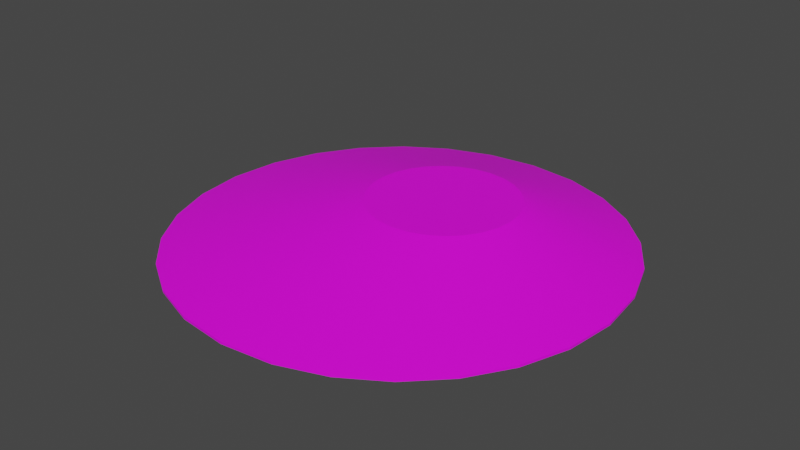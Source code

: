 # Source: terrain_gentle_hill_130.blend  (saved by Blender 3.0.42; exported with 4.5.12 LTS)
import bpy
from mathutils import Matrix  # noqa: F401  (used for matrix-valued properties, if any)

bpy.ops.wm.read_factory_settings(use_empty=True)
scene = bpy.context.scene
scene.name = 'Scene'

# ---- collections
col_collection = bpy.data.collections.new('Collection'); scene.collection.children.link(col_collection)

# ---- images (referenced by path relative to the original .blend; pixels are not part of the script)
import os
ASSET_DIR = os.environ.get("B2B_ASSET_DIR", "")  # directory of the original .blend (textures are referenced by path, not embedded)
HERE = os.path.dirname(os.path.abspath(__file__))  # packed textures are extracted next to this script under _unpacked/

def load_image(name, relpath, width, height, colorspace="sRGB"):
    """Load a texture the original file referenced (path relative to the .blend, or extracted next to this script)."""
    p = next((c for c in (os.path.join(HERE, relpath), os.path.join(ASSET_DIR, relpath)) if relpath and os.path.exists(c)), "")
    if p:
        img = bpy.data.images.load(p, check_existing=True)
        img.name = name
    else:  # same state as the original file: an image datablock whose file is absent (Cycles renders it pink)
        img = bpy.data.images.new(name, width, height)
        img.source = "FILE"
        img.filepath = "//" + (relpath or name)
    img.colorspace_settings.name = colorspace
    return img
img_background_jpg_001 = load_image('background.jpg.001', 'background.jpg', 1024, 1024, 'sRGB')

# ---- materials (node trees are filled in below, after node groups)
mat_default_obj_008 = bpy.data.materials.new('Default_OBJ.008')
mat_default_obj_008.use_transparent_shadow = False

# ---- material node trees
mat_default_obj_008.use_nodes = True; mat_default_obj_008.node_tree.nodes.clear()
_N = mat_default_obj_008.node_tree.nodes; _L = mat_default_obj_008.node_tree.links
n0 = _N.new('ShaderNodeBsdfPrincipled'); n0.name = 'Principled BSDF'; n0.location = (10, 300)
n0.distribution = 'GGX'
n0.subsurface_method = 'RANDOM_WALK_SKIN'
n0.inputs[3].default_value = 1.45
n0.inputs[27].default_value = (0.0, 0.0, 0.0, 1.0)
n0.inputs[28].default_value = 1.0
n1 = _N.new('ShaderNodeOutputMaterial'); n1.name = 'Material Output'; n1.location = (300, 300)
n2 = _N.new('ShaderNodeTexImage'); n2.name = 'Image Texture'; n2.location = (-440, 125)
n2.image = img_background_jpg_001
_L.new(n0.outputs[0], n1.inputs[0])
_L.new(n2.outputs[0], n0.inputs[0])
n1.is_active_output = True

# ---- world
world_world = bpy.data.worlds.new('World'); scene.world = world_world
world_world.use_nodes = True; world_world.node_tree.nodes.clear()
_N = world_world.node_tree.nodes; _L = world_world.node_tree.links
n0 = _N.new('ShaderNodeOutputWorld'); n0.name = 'World Output'; n0.location = (300, 300)
n1 = _N.new('ShaderNodeBackground'); n1.name = 'Background'; n1.location = (10, 300)
n1.inputs[0].default_value = (0.05088, 0.05088, 0.05088, 1.0)
_L.new(n1.outputs[0], n0.inputs[0])
n0.is_active_output = True
world_world.color = (0.05088, 0.05088, 0.05088)
world_world.use_sun_shadow = False
world_world.sun_shadow_jitter_overblur = 0.0

# ---- meshes
me_terrain_wooded_hill__105 = bpy.data.meshes.new('terrain Wooded Hill #105')
me_terrain_wooded_hill__105.from_pydata([(2.307, -0.1034, -0.1111), (2.244, 0.4351, -0.1111), (2.244, 0.4351, -0.08572), (2.307, -0.1034, -0.08572), (2.067, 0.9296, -0.1111), (2.067, 0.9296, -0.08572), (1.788, 1.366, -0.1111), (1.788, 1.366, -0.08572), (1.422, 1.73, -0.1111), (1.422, 1.73, -0.08572), (0.9841, 2.008, -0.1111), (0.9841, 2.008, -0.08572), (0.4875, 2.184, -0.1111), (0.4875, 2.184, -0.08572), (-0.05335, 2.247, -0.1111), (-0.05335, 2.247, -0.08572), (-0.5941, 2.184, -0.1111), (-0.5941, 2.184, -0.08572), (-1.091, 2.008, -0.1111), (-1.091, 2.008, -0.08572), (-1.529, 1.73, -0.1111), (-1.529, 1.73, -0.08572), (-1.895, 1.366, -0.1111), (-1.895, 1.366, -0.08572), (-2.173, 0.9296, -0.1111), (-2.173, 0.9296, -0.08572), (-2.351, 0.4351, -0.1111), (-2.351, 0.4351, -0.08572), (-2.413, -0.1034, -0.1111), (-2.413, -0.1034, -0.08572), (-2.351, -0.6419, -0.1111), (-2.351, -0.6419, -0.08572), (-2.173, -1.136, -0.1111), (-2.173, -1.136, -0.08572), (-1.895, -1.573, -0.1111), (-1.895, -1.573, -0.08572), (-1.529, -1.937, -0.1111), (-1.529, -1.937, -0.08572), (-1.091, -2.214, -0.1111), (-1.091, -2.214, -0.08572), (-0.5941, -2.391, -0.1111), (-0.5941, -2.391, -0.08572), (-0.05335, -2.453, -0.1111), (-0.05335, -2.453, -0.08572), (0.4875, -2.391, -0.1111), (0.4875, -2.391, -0.08572), (0.9841, -2.214, -0.1111), (0.9841, -2.214, -0.08572), (1.422, -1.937, -0.1111), (1.422, -1.937, -0.08572), (1.788, -1.573, -0.1111), (1.788, -1.573, -0.08572), (2.067, -1.136, -0.1111), (2.067, -1.136, -0.08572), (2.244, -0.6419, -0.1111), (2.244, -0.6419, -0.08572), (2.244, 0.4351, -0.08572), (2.307, -0.1034, -0.08572), (2.067, 0.9296, -0.08572), (2.244, -0.6419, -0.08572), (1.788, 1.366, -0.08572), (1.422, 1.73, -0.08572), (0.9841, 2.008, -0.08572), (0.4875, 2.184, -0.08572), (-0.05335, 2.247, -0.08572), (-0.5941, 2.184, -0.08572), (-1.091, 2.008, -0.08572), (-1.529, 1.73, -0.08572), (-1.895, 1.366, -0.08572), (-2.173, 0.9296, -0.08572), (-2.351, 0.4351, -0.08572), (-2.413, -0.1034, -0.08572), (-2.351, -0.6419, -0.08572), (-2.173, -1.136, -0.08572), (-1.895, -1.573, -0.08572), (-1.529, -1.937, -0.08572), (-1.091, -2.214, -0.08572), (-0.5941, -2.391, -0.08572), (-0.05335, -2.453, -0.08572), (0.4875, -2.391, -0.08572), (0.9841, -2.214, -0.08572), (1.422, -1.937, -0.08572), (1.788, -1.573, -0.08572), (2.067, -1.136, -0.08572), (0.9313, 0.4909, 0.2826), (0.9522, 0.3102, 0.2826), (0.8716, 0.6569, 0.2826), (0.9313, 0.1294, 0.2826), (0.7781, 0.8034, 0.2826), (0.6553, 0.9256, 0.2826), (0.5083, 1.019, 0.2826), (0.3416, 1.078, 0.2826), (0.16, 1.099, 0.2826), (-0.02149, 1.078, 0.2826), (-0.1882, 1.019, 0.2826), (-0.3353, 0.9256, 0.2826), (-0.458, 0.8034, 0.2826), (-0.5515, 0.6569, 0.2826), (-0.6112, 0.4909, 0.2826), (-0.6321, 0.3102, 0.2826), (-0.6112, 0.1294, 0.2826), (-0.5515, -0.03659, 0.2826), (-0.458, -0.1831, 0.2826), (-0.3353, -0.3053, 0.2826), (-0.1882, -0.3984, 0.2826), (-0.02149, -0.4578, 0.2826), (0.16, -0.4787, 0.2826), (0.3416, -0.4578, 0.2826), (0.5083, -0.3984, 0.2826), (0.6553, -0.3053, 0.2826), (0.7781, -0.1831, 0.2826), (0.8716, -0.03659, 0.2826)], [], [(0, 1, 2), (0, 2, 3), (1, 4, 5), (1, 5, 2), (4, 6, 7), (4, 7, 5), (6, 8, 9), (6, 9, 7), (8, 10, 11), (8, 11, 9), (10, 12, 13), (10, 13, 11), (29, 31, 72, 71), (51, 53, 83, 82), (7, 9, 61, 60), (27, 29, 71, 70), (16, 18, 19), (16, 19, 17), (41, 43, 78, 77), (25, 27, 70, 69), (20, 22, 23), (20, 23, 21), (22, 24, 25), (22, 25, 23), (24, 26, 27), (24, 27, 25), (26, 28, 29), (26, 29, 27), (28, 30, 31), (28, 31, 29), (30, 32, 33), (30, 33, 31), (32, 34, 35), (32, 35, 33), (34, 36, 37), (34, 37, 35), (36, 38, 39), (36, 39, 37), (38, 40, 41), (38, 41, 39), (45, 43, 42, 44), (11, 13, 63, 62), (15, 13, 12, 14), (31, 33, 73, 72), (44, 46, 47), (44, 47, 45), (82, 83, 111, 110), (45, 47, 80, 79), (48, 50, 51), (48, 51, 49), (50, 52, 53), (50, 53, 51), (52, 54, 55), (52, 55, 53), (54, 0, 3), (54, 3, 55), (21, 19, 18, 20), (89, 90, 91, 92, 93, 94, 95, 96, 97, 98, 99, 100, 101, 102, 103, 104, 105, 106, 107, 108, 109, 110, 111, 87, 85, 84, 86, 88), (19, 21, 67, 66), (23, 25, 69, 68), (3, 2, 56, 57), (21, 23, 68, 67), (9, 11, 62, 61), (35, 37, 75, 74), (2, 5, 58, 56), (76, 77, 105, 104), (55, 3, 57, 59), (17, 19, 66, 65), (33, 35, 74, 73), (39, 41, 77, 76), (61, 62, 90, 89), (37, 39, 76, 75), (49, 51, 82, 81), (47, 49, 81, 80), (17, 15, 14, 16), (43, 41, 40, 42), (53, 55, 59, 83), (15, 17, 65, 64), (48, 46, 44, 42, 40, 38, 36, 34, 32, 30, 28, 26, 24, 22, 20, 18, 16, 14, 12, 10, 8, 6, 4, 1, 0, 54, 52, 50), (43, 45, 79, 78), (71, 72, 100, 99), (49, 47, 46, 48), (72, 73, 101, 100), (13, 15, 64, 63), (60, 61, 89, 88), (59, 57, 85, 87), (79, 80, 108, 107), (67, 68, 96, 95), (75, 76, 104, 103), (58, 60, 88, 86), (62, 63, 91, 90), (73, 74, 102, 101), (66, 67, 95, 94), (56, 58, 86, 84), (57, 56, 84, 85), (77, 78, 106, 105), (68, 69, 97, 96), (83, 59, 87, 111), (64, 65, 93, 92), (5, 7, 60, 58), (78, 79, 107, 106), (70, 71, 99, 98), (80, 81, 109, 108), (81, 82, 110, 109), (63, 64, 92, 91), (65, 66, 94, 93), (69, 70, 98, 97), (74, 75, 103, 102)])
me_terrain_wooded_hill__105.polygons.foreach_set('use_smooth', [True] * 108)
_k = set([(0, 1), (0, 3), (0, 54), (1, 2), (1, 4), (2, 3), (2, 5), (3, 55), (4, 5), (4, 6), (5, 7), (6, 7), (6, 8), (7, 9), (8, 9), (8, 10), (9, 11), (10, 11), (10, 12), (11, 13), (12, 13), (12, 14), (13, 15), (14, 15), (14, 16), (15, 17), (16, 17), (16, 18), (17, 19), (18, 19), (18, 20), (19, 21), (20, 21), (20, 22), (21, 23), (22, 23), (22, 24), (23, 25), (24, 25), (24, 26), (25, 27), (26, 27), (26, 28), (27, 29), (28, 29), (28, 30), (29, 31), (30, 31), (30, 32), (31, 33), (32, 33), (32, 34), (33, 35), (34, 35), (34, 36), (35, 37), (36, 37), (36, 38), (37, 39), (38, 39), (38, 40), (39, 41), (40, 41), (40, 42), (41, 43), (42, 43), (42, 44), (43, 45), (44, 45), (44, 46), (45, 47), (46, 47), (46, 48), (47, 49), (48, 49), (48, 50), (49, 51), (50, 51), (50, 52), (51, 53), (52, 53), (52, 54), (53, 55), (54, 55), (56, 57), (56, 58), (57, 59), (58, 60), (59, 83), (60, 61), (61, 62), (62, 63), (63, 64), (64, 65), (65, 66), (66, 67), (67, 68), (68, 69), (69, 70), (70, 71), (71, 72), (72, 73), (73, 74), (74, 75), (75, 76), (76, 77), (77, 78), (78, 79), (79, 80), (80, 81), (81, 82), (82, 83), (84, 85), (84, 86), (85, 87), (86, 88), (87, 111), (88, 89), (89, 90), (90, 91), (91, 92), (92, 93), (93, 94), (94, 95), (95, 96), (96, 97), (97, 98), (98, 99), (99, 100), (100, 101), (101, 102), (102, 103), (103, 104), (104, 105), (105, 106), (106, 107), (107, 108), (108, 109), (109, 110), (110, 111)])
me_terrain_wooded_hill__105.attributes.new('sharp_edge', 'BOOLEAN', 'EDGE').data.foreach_set('value', [ (min(e.vertices), max(e.vertices)) in _k for e in me_terrain_wooded_hill__105.edges])
_uv = me_terrain_wooded_hill__105.uv_layers.new(name='UVMap')
_uv.uv.foreach_set('vector', [0.9425, 0.7076, 0.9166, 0.6872, 0.9179, 0.6851, 0.9425, 0.7076, 0.9179, 0.6851, 0.9442, 0.7058, 0.9166, 0.6872, 0.8877, 0.6737, 0.8885, 0.6713, 0.9166, 0.6872, 0.8885, 0.6713, 0.9179, 0.6851, 0.8877, 0.6737, 0.8569, 0.6669, 0.8572, 0.6644, 0.8877, 0.6737, 0.8572, 0.6644, 0.8885, 0.6713, 0.8569, 0.6669, 0.8255, 0.6669, 0.8253, 0.6645, 0.8569, 0.6669, 0.8253, 0.6645, 0.8572, 0.6644, 0.8255, 0.6669, 0.7948, 0.6739, 0.794, 0.6715, 0.8255, 0.6669, 0.794, 0.6715, 0.8253, 0.6645, 0.7948, 0.6739, 0.766, 0.6876, 0.7647, 0.6855, 0.7948, 0.6739, 0.7647, 0.6855, 0.794, 0.6715, 0.7404, 0.9082, 0.7668, 0.9278, 0.7668, 0.9278, 0.7404, 0.9082, 0.986, 0.7919, 0.9791, 0.761, 0.9791, 0.761, 0.986, 0.7919, 0.8572, 0.6644, 0.8253, 0.6645, 0.8253, 0.6645, 0.8572, 0.6644, 0.7194, 0.883, 0.7404, 0.9082, 0.7404, 0.9082, 0.7194, 0.883, 0.72, 0.7337, 0.7066, 0.7623, 0.7042, 0.7615, 0.72, 0.7337, 0.7042, 0.7615, 0.7179, 0.7324, 0.9187, 0.9278, 0.9448, 0.9081, 0.9448, 0.9081, 0.9187, 0.9278, 0.7052, 0.8545, 0.7194, 0.883, 0.7194, 0.883, 0.7052, 0.8545, 0.7, 0.7927, 0.7003, 0.8236, 0.6979, 0.8239, 0.7, 0.7927, 0.6979, 0.8239, 0.6975, 0.7924, 0.7003, 0.8236, 0.7075, 0.8537, 0.7052, 0.8545, 0.7003, 0.8236, 0.7052, 0.8545, 0.6979, 0.8239, 0.7075, 0.8537, 0.7214, 0.8817, 0.7194, 0.883, 0.7075, 0.8537, 0.7194, 0.883, 0.7052, 0.8545, 0.7214, 0.8817, 0.7421, 0.9065, 0.7404, 0.9082, 0.7214, 0.8817, 0.7404, 0.9082, 0.7194, 0.883, 0.7421, 0.9065, 0.768, 0.9257, 0.7668, 0.9278, 0.7421, 0.9065, 0.7668, 0.9278, 0.7404, 0.9082, 0.768, 0.9257, 0.7968, 0.938, 0.7961, 0.9403, 0.768, 0.9257, 0.7961, 0.9403, 0.7668, 0.9278, 0.7968, 0.938, 0.8274, 0.9433, 0.8271, 0.9457, 0.7968, 0.938, 0.8271, 0.9457, 0.7961, 0.9403, 0.8274, 0.9433, 0.8585, 0.9441, 0.8587, 0.9466, 0.8274, 0.9433, 0.8587, 0.9466, 0.8271, 0.9457, 0.8585, 0.9441, 0.8889, 0.9383, 0.8896, 0.9407, 0.8585, 0.9441, 0.8896, 0.9407, 0.8587, 0.9466, 0.8889, 0.9383, 0.9175, 0.9257, 0.9187, 0.9278, 0.8889, 0.9383, 0.9187, 0.9278, 0.8896, 0.9407, 0.9654, 0.8827, 0.9448, 0.9081, 0.9431, 0.9063, 0.9634, 0.8814, 0.794, 0.6715, 0.7647, 0.6855, 0.7647, 0.6855, 0.794, 0.6715, 0.7386, 0.7062, 0.7647, 0.6855, 0.766, 0.6876, 0.7403, 0.708, 0.7668, 0.9278, 0.7961, 0.9403, 0.7961, 0.9403, 0.7668, 0.9278, 0.9634, 0.8814, 0.9769, 0.8532, 0.9792, 0.8541, 0.9634, 0.8814, 0.9792, 0.8541, 0.9654, 0.8827, 0.2319, 0.07384, 0.3314, 0.02551, 0.5305, 0.3078, 0.4971, 0.3241, 0.9654, 0.8827, 0.9792, 0.8541, 0.9792, 0.8541, 0.9654, 0.8827, 0.9836, 0.8231, 0.9836, 0.7922, 0.986, 0.7919, 0.9836, 0.8231, 0.986, 0.7919, 0.986, 0.8234, 0.9836, 0.7922, 0.9767, 0.7618, 0.9791, 0.761, 0.9836, 0.7922, 0.9791, 0.761, 0.986, 0.7919, 0.9767, 0.7618, 0.963, 0.7332, 0.9651, 0.7319, 0.9767, 0.7618, 0.9651, 0.7319, 0.9791, 0.761, 0.963, 0.7332, 0.9425, 0.7076, 0.9442, 0.7058, 0.963, 0.7332, 0.9442, 0.7058, 0.9651, 0.7319, 0.6975, 0.7924, 0.7042, 0.7615, 0.7066, 0.7623, 0.7, 0.7927, 0.7298, 0.3773, 0.746, 0.4107, 0.7546, 0.4475, 0.7546, 0.4865, 0.7458, 0.5244, 0.7291, 0.5583, 0.7058, 0.5871, 0.6768, 0.6101, 0.6434, 0.6264, 0.6067, 0.6349, 0.5677, 0.6349, 0.5298, 0.6261, 0.496, 0.6093, 0.4671, 0.5859, 0.4441, 0.5569, 0.4279, 0.5235, 0.4193, 0.4867, 0.4193, 0.4477, 0.4281, 0.4098, 0.4448, 0.3759, 0.4681, 0.3471, 0.4971, 0.3241, 0.5305, 0.3078, 0.5672, 0.2993, 0.6062, 0.2993, 0.6441, 0.3081, 0.6779, 0.3249, 0.7068, 0.3483, 0.7042, 0.7615, 0.6975, 0.7924, 0.6975, 0.7924, 0.7042, 0.7615, 0.6979, 0.8239, 0.7052, 0.8545, 0.7052, 0.8545, 0.6979, 0.8239, 0.9442, 0.7058, 0.9179, 0.6851, 0.9179, 0.6851, 0.9442, 0.7058, 0.6975, 0.7924, 0.6979, 0.8239, 0.6979, 0.8239, 0.6975, 0.7924, 0.8253, 0.6645, 0.794, 0.6715, 0.794, 0.6715, 0.8253, 0.6645, 0.8271, 0.9457, 0.8587, 0.9466, 0.8587, 0.9466, 0.8271, 0.9457, 0.9179, 0.6851, 0.8885, 0.6713, 0.8885, 0.6713, 0.9179, 0.6851, 0.02567, 0.668, 9.394e-05, 0.5584, 0.4193, 0.4867, 0.4279, 0.5235, 0.9651, 0.7319, 0.9442, 0.7058, 0.9442, 0.7058, 0.9651, 0.7319, 0.7179, 0.7324, 0.7042, 0.7615, 0.7042, 0.7615, 0.7179, 0.7324, 0.7961, 0.9403, 0.8271, 0.9457, 0.8271, 0.9457, 0.7961, 0.9403, 0.8896, 0.9407, 0.9187, 0.9278, 0.9187, 0.9278, 0.8896, 0.9407, 0.9251, 0.2324, 0.9735, 0.332, 0.746, 0.4107, 0.7298, 0.3773, 0.8587, 0.9466, 0.8896, 0.9407, 0.8896, 0.9407, 0.8587, 0.9466, 0.986, 0.8234, 0.986, 0.7919, 0.986, 0.7919, 0.986, 0.8234, 0.9792, 0.8541, 0.986, 0.8234, 0.986, 0.8234, 0.9792, 0.8541, 0.7179, 0.7324, 0.7386, 0.7062, 0.7403, 0.708, 0.72, 0.7337, 0.9448, 0.9081, 0.9187, 0.9278, 0.9175, 0.9257, 0.9431, 0.9063, 0.9791, 0.761, 0.9651, 0.7319, 0.9651, 0.7319, 0.9791, 0.761, 0.7386, 0.7062, 0.7179, 0.7324, 0.7179, 0.7324, 0.7386, 0.7062, 0.02355, 0.9844, 0.02309, 0.9866, 0.02215, 0.9885, 0.02073, 0.9902, 0.01895, 0.9916, 0.01696, 0.9925, 0.01484, 0.9929, 0.01267, 0.9928, 0.01054, 0.9925, 0.008536, 0.9916, 0.006732, 0.9903, 0.005292, 0.9885, 0.00432, 0.9866, 0.00382, 0.9845, 0.003798, 0.9823, 0.004256, 0.9802, 0.005194, 0.9782, 0.006609, 0.9764, 0.008399, 0.975, 0.0104, 0.9741, 0.01254, 0.9736, 0.01473, 0.9736, 0.01687, 0.974, 0.01889, 0.975, 0.02069, 0.9764, 0.02212, 0.9782, 0.02307, 0.9802, 0.02355, 0.9823, 0.9448, 0.9081, 0.9654, 0.8827, 0.9654, 0.8827, 0.9448, 0.9081, 0.4424, 1.0, 0.3294, 0.9736, 0.5298, 0.6261, 0.5677, 0.6349, 0.986, 0.8234, 0.9792, 0.8541, 0.9769, 0.8532, 0.9836, 0.8231, 0.3294, 0.9736, 0.2286, 0.9238, 0.496, 0.6093, 0.5298, 0.6261, 0.7647, 0.6855, 0.7386, 0.7062, 0.7386, 0.7062, 0.7647, 0.6855, 0.8566, 0.146, 0.9251, 0.2324, 0.7298, 0.3773, 0.7068, 0.3483, 0.4408, 0.0, 0.5568, 0.0, 0.6062, 0.2993, 0.5672, 0.2993, 0.02632, 0.3293, 0.07599, 0.2284, 0.4448, 0.3759, 0.4281, 0.4098, 0.8536, 0.8576, 0.7673, 0.9262, 0.6768, 0.6101, 0.7058, 0.5871, 0.07404, 0.7676, 0.02567, 0.668, 0.4279, 0.5235, 0.4441, 0.5569, 0.7706, 0.07623, 0.8566, 0.146, 0.7068, 0.3483, 0.6779, 0.3249, 0.9735, 0.332, 0.9991, 0.4416, 0.7546, 0.4475, 0.746, 0.4107, 0.2286, 0.9238, 0.1426, 0.854, 0.4671, 0.5859, 0.496, 0.6093, 0.9232, 0.7716, 0.8536, 0.8576, 0.7058, 0.5871, 0.7291, 0.5583, 0.6698, 0.02644, 0.7706, 0.07623, 0.6779, 0.3249, 0.6441, 0.3081, 0.5568, 0.0, 0.6698, 0.02644, 0.6441, 0.3081, 0.6062, 0.2993, 9.394e-05, 0.5584, 0.0, 0.4423, 0.4193, 0.4477, 0.4193, 0.4867, 0.7673, 0.9262, 0.6678, 0.9745, 0.6434, 0.6264, 0.6768, 0.6101, 0.3314, 0.02551, 0.4408, 0.0, 0.5672, 0.2993, 0.5305, 0.3078, 0.9992, 0.5577, 0.9728, 0.6707, 0.7458, 0.5244, 0.7546, 0.4865, 0.8885, 0.6713, 0.8572, 0.6644, 0.8572, 0.6644, 0.8885, 0.6713, 0.0, 0.4423, 0.02632, 0.3293, 0.4281, 0.4098, 0.4193, 0.4477, 0.5583, 1.0, 0.4424, 1.0, 0.5677, 0.6349, 0.6067, 0.6349, 0.07599, 0.2284, 0.1456, 0.1424, 0.4681, 0.3471, 0.4448, 0.3759, 0.1456, 0.1424, 0.2319, 0.07384, 0.4971, 0.3241, 0.4681, 0.3471, 0.9991, 0.4416, 0.9992, 0.5577, 0.7546, 0.4865, 0.7546, 0.4475, 0.9728, 0.6707, 0.9232, 0.7716, 0.7291, 0.5583, 0.7458, 0.5244, 0.6678, 0.9745, 0.5583, 1.0, 0.6067, 0.6349, 0.6434, 0.6264, 0.1426, 0.854, 0.07404, 0.7676, 0.4441, 0.5569, 0.4671, 0.5859])
me_terrain_wooded_hill__105.materials.append(mat_default_obj_008)
me_terrain_wooded_hill__105.use_remesh_fix_poles = True
me_terrain_wooded_hill__105.use_remesh_preserve_attributes = False
me_terrain_wooded_hill__105.use_paint_bone_selection = False
me_terrain_wooded_hill__105.use_paint_mask = True
me_terrain_wooded_hill__105.update()
me_terrain_wooded_hill__105.normals_split_custom_set([tuple(v) for v in zip(*[iter([0.9934, 0.1151, 0.0, 0.9934, 0.1151, 0.0, 0.9934, 0.1151, 0.0, 0.9934, 0.1151, 0.0, 0.9934, 0.1151, 0.0, 0.9934, 0.1151, 0.0, 0.9411, 0.3382, 0.0, 0.9411, 0.3382, 0.0, 0.9411, 0.3382, 0.0, 0.9411, 0.3382, 0.0, 0.9411, 0.3382, 0.0, 0.9411, 0.3382, 0.0, 0.8428, 0.5383, 0.0, 0.8428, 0.5383, 0.0, 0.8428, 0.5383, 0.0, 0.8428, 0.5383, 0.0, 0.8428, 0.5383, 0.0, 0.8428, 0.5383, 0.0, 0.7056, 0.7086, 0.0, 0.7056, 0.7086, 0.0, 0.7056, 0.7086, 0.0, 0.7056, 0.7086, 0.0, 0.7056, 0.7086, 0.0, 0.7056, 0.7086, 0.0, 0.535, 0.8448, 0.0, 0.535, 0.8448, 0.0, 0.535, 0.8448, 0.0, 0.535, 0.8448, 0.0, 0.535, 0.8448, 0.0, 0.535, 0.8448, 0.0, 0.3356, 0.942, 0.0, 0.3356, 0.942, 0.0, 0.3356, 0.942, 0.0, 0.3356, 0.942, 0.0, 0.3356, 0.942, 0.0, 0.3356, 0.942, 0.0, 0.0, 0.0, 1.0, 0.0, 0.0, 1.0, 0.0, 0.0, 1.0, 0.0, 0.0, 1.0, 0.0, 0.0, 1.0, 0.0, 0.0, 1.0, 0.0, 0.0, 1.0, 0.0, 0.0, 1.0, 0.0, 0.0, 1.0, 0.0, 0.0, 1.0, 0.0, 0.0, 1.0, 0.0, 0.0, 1.0, 0.0, 0.0, 1.0, 0.0, 0.0, 1.0, 0.0, 0.0, 1.0, 0.0, 0.0, 1.0, -0.3356, 0.942, 0.0, -0.3356, 0.942, 0.0, -0.3356, 0.942, 0.0, -0.3356, 0.942, 0.0, -0.3356, 0.942, 0.0, -0.3356, 0.942, 0.0, 0.0, 0.0, 1.0, 0.0, 0.0, 1.0, 0.0, 0.0, 1.0, 0.0, 0.0, 1.0, 0.0, 0.0, 1.0, 0.0, 0.0, 1.0, 0.0, 0.0, 1.0, 0.0, 0.0, 1.0, -0.7056, 0.7086, 0.0, -0.7056, 0.7086, 0.0, -0.7056, 0.7086, 0.0, -0.7056, 0.7086, 0.0, -0.7056, 0.7086, 0.0, -0.7056, 0.7086, 0.0, -0.8428, 0.5383, 0.0, -0.8428, 0.5383, 0.0, -0.8428, 0.5383, 0.0, -0.8428, 0.5383, 0.0, -0.8428, 0.5383, 0.0, -0.8428, 0.5383, 0.0, -0.9411, 0.3382, 0.0, -0.9411, 0.3382, 0.0, -0.9411, 0.3382, 0.0, -0.9411, 0.3382, 0.0, -0.9411, 0.3382, 0.0, -0.9411, 0.3382, 0.0, -0.9934, 0.1151, 0.0, -0.9934, 0.1151, 0.0, -0.9934, 0.1151, 0.0, -0.9934, 0.1151, 0.0, -0.9934, 0.1151, 0.0, -0.9934, 0.1151, 0.0, -0.9934, -0.1151, 0.0, -0.9934, -0.1151, 0.0, -0.9934, -0.1151, 0.0, -0.9934, -0.1151, 0.0, -0.9934, -0.1151, 0.0, -0.9934, -0.1151, 0.0, -0.9411, -0.3382, 0.0, -0.9411, -0.3382, 0.0, -0.9411, -0.3382, 0.0, -0.9411, -0.3382, 0.0, -0.9411, -0.3382, 0.0, -0.9411, -0.3382, 0.0, -0.8428, -0.5383, 0.0, -0.8428, -0.5383, 0.0, -0.8428, -0.5383, 0.0, -0.8428, -0.5383, 0.0, -0.8428, -0.5383, 0.0, -0.8428, -0.5383, 0.0, -0.7056, -0.7086, 0.0, -0.7056, -0.7086, 0.0, -0.7056, -0.7086, 0.0, -0.7056, -0.7086, 0.0, -0.7056, -0.7086, 0.0, -0.7056, -0.7086, 0.0, -0.535, -0.8448, 0.0, -0.535, -0.8448, 0.0, -0.535, -0.8448, 0.0, -0.535, -0.8448, 0.0, -0.535, -0.8448, 0.0, -0.535, -0.8448, 0.0, -0.3356, -0.942, 0.0, -0.3356, -0.942, 0.0, -0.3356, -0.942, 0.0, -0.3356, -0.942, 0.0, -0.3356, -0.942, 0.0, -0.3356, -0.942, 0.0, 0.1141, -0.9935, 0.0, 0.1141, -0.9935, 0.0, 0.1141, -0.9935, 0.0, 0.1141, -0.9935, 0.0, 0.0, 0.0, 1.0, 0.0, 0.0, 1.0, 0.0, 0.0, 1.0, 0.0, 0.0, 1.0, 0.1141, 0.9935, 0.0, 0.1141, 0.9935, 0.0, 0.1141, 0.9935, 0.0, 0.1141, 0.9935, 0.0, 0.0, 0.0, 1.0, 0.0, 0.0, 1.0, 0.0, 0.0, 1.0, 0.0, 0.0, 1.0, 0.3356, -0.942, 0.0, 0.3356, -0.942, 0.0, 0.3356, -0.942, 0.0, 0.3356, -0.942, 0.0, 0.3356, -0.942, 0.0, 0.3356, -0.942, 0.0, 0.1659, -0.1382, 0.9764, 0.2037, -0.1047, 0.9734, 0.2101, -0.09752, 0.9728, 0.1725, -0.1333, 0.9759, 0.0, 0.0, 1.0, 0.0, 0.0, 1.0, 0.0, 0.0, 1.0, 0.0, 0.0, 1.0, 0.7056, -0.7086, 0.0, 0.7056, -0.7086, 0.0, 0.7056, -0.7086, 0.0, 0.7056, -0.7086, 0.0, 0.7056, -0.7086, 0.0, 0.7056, -0.7086, 0.0, 0.8428, -0.5383, 0.0, 0.8428, -0.5383, 0.0, 0.8428, -0.5383, 0.0, 0.8428, -0.5383, 0.0, 0.8428, -0.5383, 0.0, 0.8428, -0.5383, 0.0, 0.9411, -0.3382, 0.0, 0.9411, -0.3382, 0.0, 0.9411, -0.3382, 0.0, 0.9411, -0.3382, 0.0, 0.9411, -0.3382, 0.0, 0.9411, -0.3382, 0.0, 0.9934, -0.1151, 0.0, 0.9934, -0.1151, 0.0, 0.9934, -0.1151, 0.0, 0.9934, -0.1151, 0.0, 0.9934, -0.1151, 0.0, 0.9934, -0.1151, 0.0, -0.535, 0.8448, 0.0, -0.535, 0.8448, 0.0, -0.535, 0.8448, 0.0, -0.535, 0.8448, 0.0, -7.655e-09, -1.048e-07, 1.0, -7.655e-09, -1.048e-07, 1.0, -7.655e-09, -1.048e-07, 1.0, -7.655e-09, -1.048e-07, 1.0, -7.655e-09, -1.048e-07, 1.0, -7.655e-09, -1.048e-07, 1.0, -7.655e-09, -1.048e-07, 1.0, -7.655e-09, -1.048e-07, 1.0, -7.655e-09, -1.048e-07, 1.0, -7.655e-09, -1.048e-07, 1.0, -7.655e-09, -1.048e-07, 1.0, -7.655e-09, -1.048e-07, 1.0, -7.655e-09, -1.048e-07, 1.0, -7.655e-09, -1.048e-07, 1.0, -7.655e-09, -1.048e-07, 1.0, -7.655e-09, -1.048e-07, 1.0, -7.655e-09, -1.048e-07, 1.0, -7.655e-09, -1.048e-07, 1.0, -7.655e-09, -1.048e-07, 1.0, -7.655e-09, -1.048e-07, 1.0, -7.655e-09, -1.048e-07, 1.0, -7.655e-09, -1.048e-07, 1.0, -7.655e-09, -1.048e-07, 1.0, -7.655e-09, -1.048e-07, 1.0, -7.655e-09, -1.048e-07, 1.0, -7.655e-09, -1.048e-07, 1.0, -7.655e-09, -1.048e-07, 1.0, -7.655e-09, -1.048e-07, 1.0, 0.0, 0.0, 1.0, 0.0, 0.0, 1.0, 0.0, 0.0, 1.0, 0.0, 0.0, 1.0, 0.0, 0.0, 1.0, 0.0, 0.0, 1.0, 0.0, 0.0, 1.0, 0.0, 0.0, 1.0, 0.0, 0.0, 1.0, 0.0, 0.0, 1.0, 0.0, 0.0, 1.0, 0.0, 0.0, 1.0, 0.0, 0.0, 1.0, 0.0, 0.0, 1.0, 0.0, 0.0, 1.0, 0.0, 0.0, 1.0, 0.0, 0.0, 1.0, 0.0, 0.0, 1.0, 0.0, 0.0, 1.0, 0.0, 0.0, 1.0, 0.0, 0.0, 1.0, 0.0, 0.0, 1.0, 0.0, 0.0, 1.0, 0.0, 0.0, 1.0, 0.0, 0.0, 1.0, 0.0, 0.0, 1.0, 0.0, 0.0, 1.0, 0.0, 0.0, 1.0, -0.07836, -0.1606, 0.9839, -0.0414, -0.1751, 0.9837, -0.03992, -0.1755, 0.9837, -0.07818, -0.1607, 0.9839, 0.0, 0.0, 1.0, 0.0, 0.0, 1.0, 0.0, 0.0, 1.0, 0.0, 0.0, 1.0, 0.0, 0.0, 1.0, 0.0, 0.0, 1.0, 0.0, 0.0, 1.0, 0.0, 0.0, 1.0, 0.0, 0.0, 1.0, 0.0, 0.0, 1.0, 0.0, 0.0, 1.0, 0.0, 0.0, 1.0, 0.0, 0.0, 1.0, 0.0, 0.0, 1.0, 0.0, 0.0, 1.0, 0.0, 0.0, 1.0, 0.1982, 0.2455, 0.9489, 0.1393, 0.2861, 0.948, 0.1395, 0.286, 0.948, 0.1955, 0.248, 0.9488, 0.0, 0.0, 1.0, 0.0, 0.0, 1.0, 0.0, 0.0, 1.0, 0.0, 0.0, 1.0, 0.0, 0.0, 1.0, 0.0, 0.0, 1.0, 0.0, 0.0, 1.0, 0.0, 0.0, 1.0, 0.0, 0.0, 1.0, 0.0, 0.0, 1.0, 0.0, 0.0, 1.0, 0.0, 0.0, 1.0, -0.1141, 0.9935, 0.0, -0.1141, 0.9935, 0.0, -0.1141, 0.9935, 0.0, -0.1141, 0.9935, 0.0, -0.1141, -0.9935, 0.0, -0.1141, -0.9935, 0.0, -0.1141, -0.9935, 0.0, -0.1141, -0.9935, 0.0, 0.0, 0.0, 1.0, 0.0, 0.0, 1.0, 0.0, 0.0, 1.0, 0.0, 0.0, 1.0, 0.0, 0.0, 1.0, 0.0, 0.0, 1.0, 0.0, 0.0, 1.0, 0.0, 0.0, 1.0, 1.078e-09, 1.043e-07, -1.0, 1.078e-09, 1.043e-07, -1.0, 1.078e-09, 1.043e-07, -1.0, 1.078e-09, 1.043e-07, -1.0, 1.078e-09, 1.043e-07, -1.0, 1.078e-09, 1.043e-07, -1.0, 1.078e-09, 1.043e-07, -1.0, 1.078e-09, 1.043e-07, -1.0, 1.078e-09, 1.043e-07, -1.0, 1.078e-09, 1.043e-07, -1.0, 1.078e-09, 1.043e-07, -1.0, 1.078e-09, 1.043e-07, -1.0, 1.078e-09, 1.043e-07, -1.0, 1.078e-09, 1.043e-07, -1.0, 1.078e-09, 1.043e-07, -1.0, 1.078e-09, 1.043e-07, -1.0, 1.078e-09, 1.043e-07, -1.0, 1.078e-09, 1.043e-07, -1.0, 1.078e-09, 1.043e-07, -1.0, 1.078e-09, 1.043e-07, -1.0, 1.078e-09, 1.043e-07, -1.0, 1.078e-09, 1.043e-07, -1.0, 1.078e-09, 1.043e-07, -1.0, 1.078e-09, 1.043e-07, -1.0, 1.078e-09, 1.043e-07, -1.0, 1.078e-09, 1.043e-07, -1.0, 1.078e-09, 1.043e-07, -1.0, 1.078e-09, 1.043e-07, -1.0, 0.0, 0.0, 1.0, 0.0, 0.0, 1.0, 0.0, 0.0, 1.0, 0.0, 0.0, 1.0, -0.2018, -0.002994, 0.9794, -0.1872, -0.04627, 0.9812, -0.1893, -0.04139, 0.981, -0.2033, 0.003722, 0.9791, 0.535, -0.8448, 0.0, 0.535, -0.8448, 0.0, 0.535, -0.8448, 0.0, 0.535, -0.8448, 0.0, -0.1872, -0.04627, 0.9812, -0.1664, -0.0836, 0.9825, -0.1685, -0.08053, 0.9824, -0.1893, -0.04139, 0.981, 0.0, 0.0, 1.0, 0.0, 0.0, 1.0, 0.0, 0.0, 1.0, 0.0, 0.0, 1.0, 0.2411, 0.1902, 0.9517, 0.1982, 0.2455, 0.9489, 0.1955, 0.248, 0.9488, 0.2376, 0.1963, 0.9513, 0.2366, -0.06029, 0.9697, 0.261, -0.004971, 0.9653, 0.2641, 0.006183, 0.9645, 0.242, -0.05068, 0.9689, 0.04085, -0.184, 0.9821, 0.08355, -0.177, 0.9807, 0.08887, -0.1756, 0.9804, 0.04504, -0.1836, 0.982, -0.1645, 0.1983, 0.9662, -0.1909, 0.1479, 0.9704, -0.1869, 0.1576, 0.9697, -0.1581, 0.2074, 0.9654, -0.1116, -0.1404, 0.9838, -0.07836, -0.1606, 0.9839, -0.07818, -0.1607, 0.9839, -0.1124, -0.1398, 0.9838, 0.2658, 0.1259, 0.9558, 0.2411, 0.1902, 0.9517, 0.2376, 0.1963, 0.9513, 0.2635, 0.1353, 0.9551, 0.1393, 0.2861, 0.948, 0.06935, 0.3068, 0.9492, 0.07357, 0.3062, 0.9491, 0.1395, 0.286, 0.948, -0.1664, -0.0836, 0.9825, -0.141, -0.1149, 0.9833, -0.1426, -0.1132, 0.9833, -0.1685, -0.08053, 0.9824, -0.1245, 0.2445, 0.9616, -0.1645, 0.1983, 0.9662, -0.1581, 0.2074, 0.9654, -0.1161, 0.2519, 0.9608, 0.2719, 0.05876, 0.9605, 0.2658, 0.1259, 0.9558, 0.2635, 0.1353, 0.9551, 0.2722, 0.06992, 0.9597, 0.261, -0.004971, 0.9653, 0.2719, 0.05876, 0.9605, 0.2722, 0.06992, 0.9597, 0.2641, 0.006183, 0.9645, -0.0414, -0.1751, 0.9837, -0.001276, -0.1832, 0.9831, 0.001577, -0.1835, 0.983, -0.03992, -0.1755, 0.9837, -0.1909, 0.1479, 0.9704, -0.205, 0.09614, 0.974, -0.2033, 0.1056, 0.9734, -0.1869, 0.1576, 0.9697, 0.2037, -0.1047, 0.9734, 0.2366, -0.06029, 0.9697, 0.242, -0.05068, 0.9689, 0.2101, -0.09752, 0.9728, -0.003527, 0.305, 0.9524, -0.07026, 0.2821, 0.9568, -0.06085, 0.2868, 0.9561, 0.004341, 0.3063, 0.9519, 0.0, 0.0, 1.0, 0.0, 0.0, 1.0, 0.0, 0.0, 1.0, 0.0, 0.0, 1.0, -0.001276, -0.1832, 0.9831, 0.04085, -0.184, 0.9821, 0.04504, -0.1836, 0.982, 0.001577, -0.1835, 0.983, -0.2083, 0.04509, 0.977, -0.2018, -0.002994, 0.9794, -0.2033, 0.003722, 0.9791, -0.2084, 0.05346, 0.9766, 0.08355, -0.177, 0.9807, 0.1255, -0.1619, 0.9788, 0.1317, -0.159, 0.9785, 0.08887, -0.1756, 0.9804, 0.1255, -0.1619, 0.9788, 0.1659, -0.1382, 0.9764, 0.1725, -0.1333, 0.9759, 0.1317, -0.159, 0.9785, 0.06935, 0.3068, 0.9492, -0.003527, 0.305, 0.9524, 0.004341, 0.3063, 0.9519, 0.07357, 0.3062, 0.9491, -0.07026, 0.2821, 0.9568, -0.1245, 0.2445, 0.9616, -0.1161, 0.2519, 0.9608, -0.06085, 0.2868, 0.9561, -0.205, 0.09614, 0.974, -0.2083, 0.04509, 0.977, -0.2084, 0.05346, 0.9766, -0.2033, 0.1056, 0.9734, -0.141, -0.1149, 0.9833, -0.1116, -0.1404, 0.9838, -0.1124, -0.1398, 0.9838, -0.1426, -0.1132, 0.9833])] * 3)])

# ---- objects
ob_terrain_gentle_hill__130 = bpy.data.objects.new('terrain Gentle Hill #130', me_terrain_wooded_hill__105)

# ---- transforms, parenting, visibility, modifiers, constraints
ob_terrain_gentle_hill__130.location = (0.0, 0.0, 0.0)

# ---- collection membership
col_collection.objects.link(ob_terrain_gentle_hill__130)

# ---- scene / render settings (as saved in the file)
scene.frame_start = 1; scene.frame_end = 250; scene.frame_set(1)
scene.render.engine = 'BLENDER_EEVEE_NEXT'
scene.cycles.sampling_pattern = 'TABULATED_SOBOL'
scene.cycles.use_light_tree = False
scene.view_settings.view_transform = 'Filmic'
bpy.context.view_layer.update()

# ---- added for rendering (the .blend has no active camera and no usable light): camera, sun
cam_auto = bpy.data.cameras.new('AutoCamera')
cam_auto.lens = 50.0
cam_auto.sensor_width = 36.0
cam_auto.clip_end = 1000.0
ob_auto_camera = bpy.data.objects.new('AutoCamera', cam_auto)
scene.collection.objects.link(ob_auto_camera)
ob_auto_camera.location = (6.12029, -7.51175, 5.02463)
ob_auto_camera.rotation_euler = (1.09748, -7.21219e-08, 0.694738)
scene.camera = ob_auto_camera
light_auto_sun = bpy.data.lights.new('AutoSun', 'SUN')
light_auto_sun.energy = 3.0
light_auto_sun.angle = 0.0523599
ob_auto_sun = bpy.data.objects.new('AutoSun', light_auto_sun)
scene.collection.objects.link(ob_auto_sun)
ob_auto_sun.rotation_euler = (0.872665, 0.174533, 0.523599)
bpy.context.view_layer.update()
